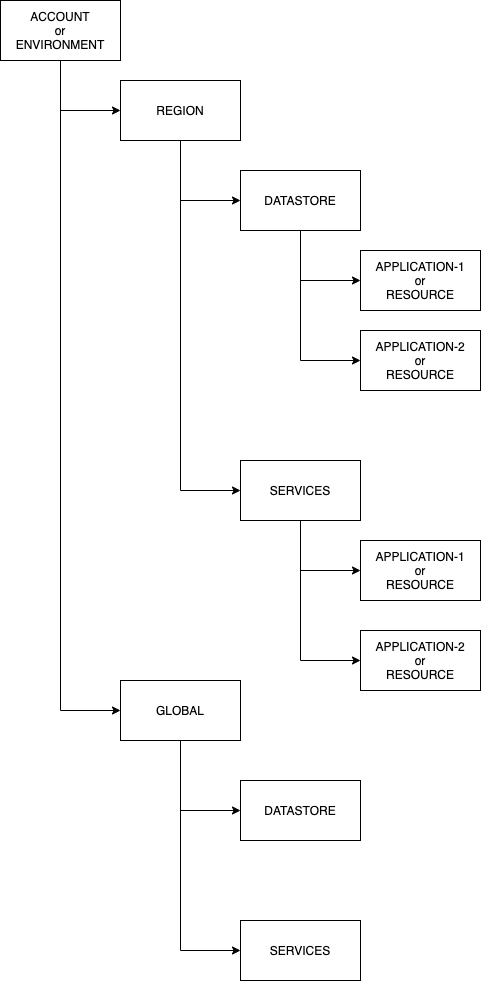

The diagram above was exported from draw.io. Its source (the exported page's mxGraphModel, read from the mxfile embedded in the PNG):
<mxGraphModel dx="1426" dy="794" grid="1" gridSize="10" guides="1" tooltips="1" connect="1" arrows="1" fold="1" page="1" pageScale="1" pageWidth="827" pageHeight="1169" math="0" shadow="0">
  <root>
    <mxCell id="0" />
    <mxCell id="1" parent="0" />
    <mxCell id="UPAC119JeE_VIGiNun5E-16" style="edgeStyle=orthogonalEdgeStyle;rounded=0;orthogonalLoop=1;jettySize=auto;html=1;entryX=0;entryY=0.5;entryDx=0;entryDy=0;" edge="1" parent="1" source="UPAC119JeE_VIGiNun5E-3" target="UPAC119JeE_VIGiNun5E-5">
      <mxGeometry relative="1" as="geometry" />
    </mxCell>
    <mxCell id="UPAC119JeE_VIGiNun5E-19" style="edgeStyle=orthogonalEdgeStyle;rounded=0;orthogonalLoop=1;jettySize=auto;html=1;entryX=0;entryY=0.5;entryDx=0;entryDy=0;" edge="1" parent="1" source="UPAC119JeE_VIGiNun5E-3" target="UPAC119JeE_VIGiNun5E-7">
      <mxGeometry relative="1" as="geometry" />
    </mxCell>
    <mxCell id="UPAC119JeE_VIGiNun5E-3" value="ACCOUNT&lt;br&gt;or&lt;br&gt;ENVIRONMENT" style="rounded=0;whiteSpace=wrap;html=1;" vertex="1" parent="1">
      <mxGeometry x="40" y="30" width="120" height="60" as="geometry" />
    </mxCell>
    <mxCell id="UPAC119JeE_VIGiNun5E-17" style="edgeStyle=orthogonalEdgeStyle;rounded=0;orthogonalLoop=1;jettySize=auto;html=1;entryX=0;entryY=0.5;entryDx=0;entryDy=0;" edge="1" parent="1" source="UPAC119JeE_VIGiNun5E-5" target="UPAC119JeE_VIGiNun5E-9">
      <mxGeometry relative="1" as="geometry" />
    </mxCell>
    <mxCell id="UPAC119JeE_VIGiNun5E-18" style="edgeStyle=orthogonalEdgeStyle;rounded=0;orthogonalLoop=1;jettySize=auto;html=1;entryX=0;entryY=0.5;entryDx=0;entryDy=0;" edge="1" parent="1" source="UPAC119JeE_VIGiNun5E-5" target="UPAC119JeE_VIGiNun5E-11">
      <mxGeometry relative="1" as="geometry" />
    </mxCell>
    <mxCell id="UPAC119JeE_VIGiNun5E-5" value="REGION" style="rounded=0;whiteSpace=wrap;html=1;" vertex="1" parent="1">
      <mxGeometry x="160" y="110" width="120" height="60" as="geometry" />
    </mxCell>
    <mxCell id="UPAC119JeE_VIGiNun5E-24" style="edgeStyle=orthogonalEdgeStyle;rounded=0;orthogonalLoop=1;jettySize=auto;html=1;entryX=0;entryY=0.5;entryDx=0;entryDy=0;" edge="1" parent="1" source="UPAC119JeE_VIGiNun5E-7" target="UPAC119JeE_VIGiNun5E-20">
      <mxGeometry relative="1" as="geometry" />
    </mxCell>
    <mxCell id="UPAC119JeE_VIGiNun5E-25" style="edgeStyle=orthogonalEdgeStyle;rounded=0;orthogonalLoop=1;jettySize=auto;html=1;entryX=0;entryY=0.5;entryDx=0;entryDy=0;" edge="1" parent="1" source="UPAC119JeE_VIGiNun5E-7" target="UPAC119JeE_VIGiNun5E-22">
      <mxGeometry relative="1" as="geometry" />
    </mxCell>
    <mxCell id="UPAC119JeE_VIGiNun5E-7" value="GLOBAL" style="rounded=0;whiteSpace=wrap;html=1;" vertex="1" parent="1">
      <mxGeometry x="160" y="710" width="120" height="60" as="geometry" />
    </mxCell>
    <mxCell id="UPAC119JeE_VIGiNun5E-26" style="edgeStyle=orthogonalEdgeStyle;rounded=0;orthogonalLoop=1;jettySize=auto;html=1;entryX=0;entryY=0.5;entryDx=0;entryDy=0;" edge="1" parent="1" source="UPAC119JeE_VIGiNun5E-9" target="UPAC119JeE_VIGiNun5E-12">
      <mxGeometry relative="1" as="geometry" />
    </mxCell>
    <mxCell id="UPAC119JeE_VIGiNun5E-27" style="edgeStyle=orthogonalEdgeStyle;rounded=0;orthogonalLoop=1;jettySize=auto;html=1;entryX=0;entryY=0.5;entryDx=0;entryDy=0;" edge="1" parent="1" source="UPAC119JeE_VIGiNun5E-9" target="UPAC119JeE_VIGiNun5E-14">
      <mxGeometry relative="1" as="geometry" />
    </mxCell>
    <mxCell id="UPAC119JeE_VIGiNun5E-9" value="DATASTORE" style="rounded=0;whiteSpace=wrap;html=1;" vertex="1" parent="1">
      <mxGeometry x="280" y="200" width="120" height="60" as="geometry" />
    </mxCell>
    <mxCell id="UPAC119JeE_VIGiNun5E-30" style="edgeStyle=orthogonalEdgeStyle;rounded=0;orthogonalLoop=1;jettySize=auto;html=1;entryX=0;entryY=0.5;entryDx=0;entryDy=0;" edge="1" parent="1" source="UPAC119JeE_VIGiNun5E-11" target="UPAC119JeE_VIGiNun5E-28">
      <mxGeometry relative="1" as="geometry" />
    </mxCell>
    <mxCell id="UPAC119JeE_VIGiNun5E-31" style="edgeStyle=orthogonalEdgeStyle;rounded=0;orthogonalLoop=1;jettySize=auto;html=1;entryX=0;entryY=0.5;entryDx=0;entryDy=0;" edge="1" parent="1" source="UPAC119JeE_VIGiNun5E-11" target="UPAC119JeE_VIGiNun5E-29">
      <mxGeometry relative="1" as="geometry" />
    </mxCell>
    <mxCell id="UPAC119JeE_VIGiNun5E-11" value="SERVICES" style="rounded=0;whiteSpace=wrap;html=1;" vertex="1" parent="1">
      <mxGeometry x="280" y="490" width="120" height="60" as="geometry" />
    </mxCell>
    <mxCell id="UPAC119JeE_VIGiNun5E-12" value="APPLICATION-1&lt;br&gt;or&lt;br&gt;RESOURCE" style="rounded=0;whiteSpace=wrap;html=1;" vertex="1" parent="1">
      <mxGeometry x="400" y="280" width="120" height="60" as="geometry" />
    </mxCell>
    <mxCell id="UPAC119JeE_VIGiNun5E-14" value="APPLICATION-2&lt;br&gt;or&lt;br&gt;RESOURCE" style="rounded=0;whiteSpace=wrap;html=1;" vertex="1" parent="1">
      <mxGeometry x="400" y="360" width="120" height="60" as="geometry" />
    </mxCell>
    <mxCell id="UPAC119JeE_VIGiNun5E-20" value="DATASTORE" style="rounded=0;whiteSpace=wrap;html=1;" vertex="1" parent="1">
      <mxGeometry x="280" y="810" width="120" height="60" as="geometry" />
    </mxCell>
    <mxCell id="UPAC119JeE_VIGiNun5E-22" value="SERVICES" style="rounded=0;whiteSpace=wrap;html=1;" vertex="1" parent="1">
      <mxGeometry x="280" y="950" width="120" height="60" as="geometry" />
    </mxCell>
    <mxCell id="UPAC119JeE_VIGiNun5E-28" value="APPLICATION-1&lt;br&gt;or&lt;br&gt;RESOURCE" style="rounded=0;whiteSpace=wrap;html=1;" vertex="1" parent="1">
      <mxGeometry x="400" y="570" width="120" height="60" as="geometry" />
    </mxCell>
    <mxCell id="UPAC119JeE_VIGiNun5E-29" value="APPLICATION-2&lt;br&gt;or&lt;br&gt;RESOURCE" style="rounded=0;whiteSpace=wrap;html=1;" vertex="1" parent="1">
      <mxGeometry x="400" y="660" width="120" height="60" as="geometry" />
    </mxCell>
  </root>
</mxGraphModel>